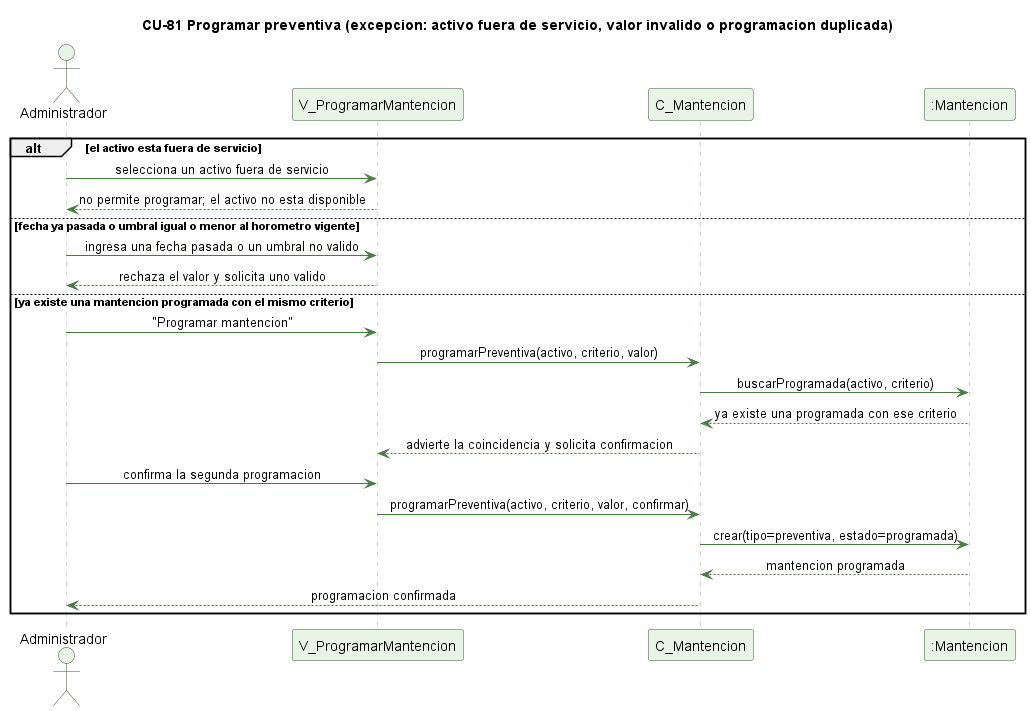

The diagram above was rendered by PlantUML. Its source (embedded in the PNG):
@startuml cu81-programar-preventiva-excepcion
' CU-81 Programando una mantencion preventiva - flujo de excepcion
skinparam backgroundColor #FFFFFF
skinparam shadowing false
skinparam defaultFontName Helvetica
skinparam sequenceMessageAlign center
skinparam ParticipantBackgroundColor #EAF3E7
skinparam ParticipantBorderColor #2E5E2A
skinparam ActorBackgroundColor #EAF3E7
skinparam ActorBorderColor #2E5E2A
skinparam sequenceLifeLineBorderColor #9CC49A
skinparam ArrowColor #4B7A46

title CU-81 Programar preventiva (excepcion: activo fuera de servicio, valor invalido o programacion duplicada)

actor Administrador
participant "V_ProgramarMantencion" as V
participant "C_Mantencion" as C
participant ":Mantencion" as MNT

alt el activo esta fuera de servicio
  Administrador -> V : selecciona un activo fuera de servicio
  V --> Administrador : no permite programar; el activo no esta disponible
else fecha ya pasada o umbral igual o menor al horometro vigente
  Administrador -> V : ingresa una fecha pasada o un umbral no valido
  V --> Administrador : rechaza el valor y solicita uno valido
else ya existe una mantencion programada con el mismo criterio
  Administrador -> V : "Programar mantencion"
  V -> C : programarPreventiva(activo, criterio, valor)
  C -> MNT : buscarProgramada(activo, criterio)
  MNT --> C : ya existe una programada con ese criterio
  C --> V : advierte la coincidencia y solicita confirmacion
  Administrador -> V : confirma la segunda programacion
  V -> C : programarPreventiva(activo, criterio, valor, confirmar)
  C -> MNT : crear(tipo=preventiva, estado=programada)
  MNT --> C : mantencion programada
  C --> Administrador : programacion confirmada
end

@enduml